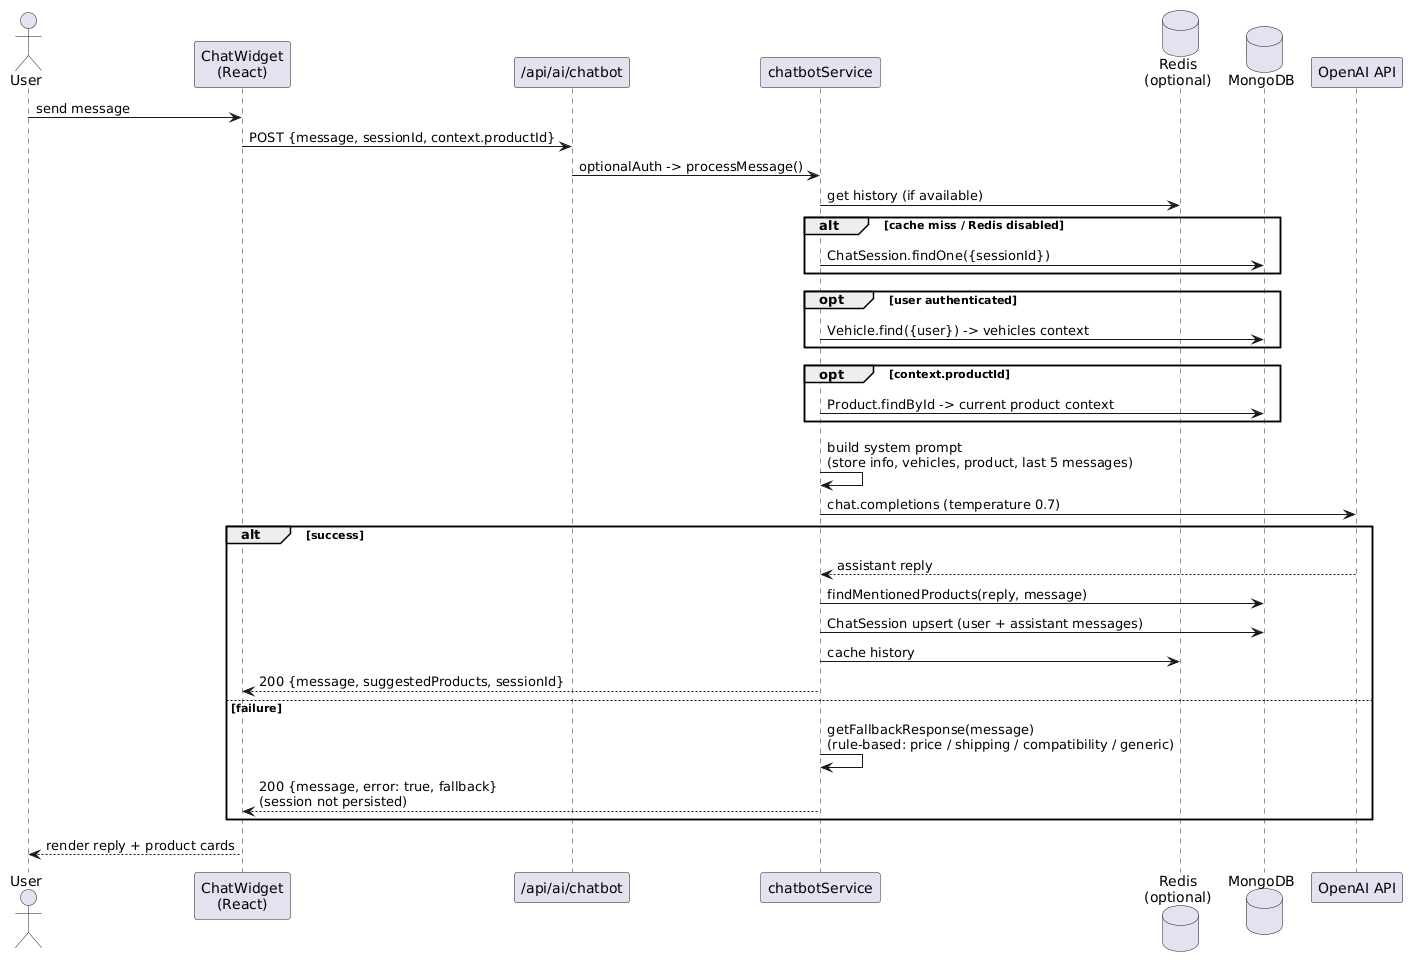

The diagram above was rendered by PlantUML. Its source (embedded in the PNG):
@startuml
actor User
participant "ChatWidget\n(React)" as UI
participant "/api/ai/chatbot" as R
participant "chatbotService" as CB
database "Redis\n(optional)" as RD
database "MongoDB" as DB
participant "OpenAI API" as OAI
User -> UI : send message
UI -> R : POST {message, sessionId, context.productId}
R -> CB : optionalAuth -> processMessage()
CB -> RD : get history (if available)
alt cache miss / Redis disabled
  CB -> DB : ChatSession.findOne({sessionId})
end
opt user authenticated
  CB -> DB : Vehicle.find({user}) -> vehicles context
end
opt context.productId
  CB -> DB : Product.findById -> current product context
end
CB -> CB : build system prompt\n(store info, vehicles, product, last 5 messages)
CB -> OAI : chat.completions (temperature 0.7)
alt success
  OAI --> CB : assistant reply
  CB -> DB : findMentionedProducts(reply, message)
  CB -> DB : ChatSession upsert (user + assistant messages)
  CB -> RD : cache history
  CB --> UI : 200 {message, suggestedProducts, sessionId}
else failure
  CB -> CB : getFallbackResponse(message)\n(rule-based: price / shipping / compatibility / generic)
  CB --> UI : 200 {message, error: true, fallback}\n(session not persisted)
end
UI --> User : render reply + product cards
@enduml